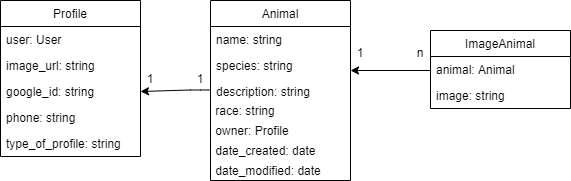

The diagram above was exported from draw.io. Its source (the exported page's mxGraphModel, read from the mxfile embedded in the PNG):
<mxGraphModel dx="1245" dy="601" grid="1" gridSize="10" guides="1" tooltips="1" connect="1" arrows="1" fold="1" page="1" pageScale="1" pageWidth="850" pageHeight="1100" math="0" shadow="0">
  <root>
    <mxCell id="0" />
    <mxCell id="1" parent="0" />
    <mxCell id="LCLFeF0Rdnz8D2ngw-9E-10" value="1" style="text;html=1;strokeColor=none;fillColor=none;align=center;verticalAlign=middle;whiteSpace=wrap;rounded=0;" vertex="1" parent="1">
      <mxGeometry x="500" y="122" width="40" height="20" as="geometry" />
    </mxCell>
    <mxCell id="LCLFeF0Rdnz8D2ngw-9E-12" value="n" style="text;html=1;strokeColor=none;fillColor=none;align=center;verticalAlign=middle;whiteSpace=wrap;rounded=0;" vertex="1" parent="1">
      <mxGeometry x="560" y="122" width="40" height="20" as="geometry" />
    </mxCell>
    <mxCell id="LCLFeF0Rdnz8D2ngw-9E-13" style="edgeStyle=orthogonalEdgeStyle;rounded=0;orthogonalLoop=1;jettySize=auto;html=1;exitX=0.5;exitY=1;exitDx=0;exitDy=0;" edge="1" parent="1" source="LCLFeF0Rdnz8D2ngw-9E-12" target="LCLFeF0Rdnz8D2ngw-9E-12">
      <mxGeometry relative="1" as="geometry" />
    </mxCell>
    <mxCell id="LCLFeF0Rdnz8D2ngw-9E-19" value="" style="endArrow=classic;html=1;" edge="1" parent="1">
      <mxGeometry width="50" height="50" relative="1" as="geometry">
        <mxPoint x="590" y="150" as="sourcePoint" />
        <mxPoint x="510" y="150" as="targetPoint" />
      </mxGeometry>
    </mxCell>
    <mxCell id="LCLFeF0Rdnz8D2ngw-9E-27" value="" style="endArrow=classic;html=1;entryX=1;entryY=0.5;entryDx=0;entryDy=0;" edge="1" parent="1" target="LCLFeF0Rdnz8D2ngw-9E-25">
      <mxGeometry width="50" height="50" relative="1" as="geometry">
        <mxPoint x="370" y="169.5" as="sourcePoint" />
        <mxPoint x="290" y="169.5" as="targetPoint" />
        <Array as="points">
          <mxPoint x="350" y="169.5" />
        </Array>
      </mxGeometry>
    </mxCell>
    <mxCell id="LCLFeF0Rdnz8D2ngw-9E-29" value="1" style="text;html=1;strokeColor=none;fillColor=none;align=center;verticalAlign=middle;whiteSpace=wrap;rounded=0;" vertex="1" parent="1">
      <mxGeometry x="290" y="148" width="40" height="20" as="geometry" />
    </mxCell>
    <mxCell id="LCLFeF0Rdnz8D2ngw-9E-30" value="1" style="text;html=1;strokeColor=none;fillColor=none;align=center;verticalAlign=middle;whiteSpace=wrap;rounded=0;" vertex="1" parent="1">
      <mxGeometry x="345" y="148" width="30" height="20" as="geometry" />
    </mxCell>
    <mxCell id="LCLFeF0Rdnz8D2ngw-9E-1" value="Animal" style="swimlane;fontStyle=0;childLayout=stackLayout;horizontal=1;startSize=26;fillColor=none;horizontalStack=0;resizeParent=1;resizeParentMax=0;resizeLast=0;collapsible=1;marginBottom=0;" vertex="1" parent="1">
      <mxGeometry x="370" y="80" width="140" height="180" as="geometry">
        <mxRectangle x="350" y="260" width="70" height="26" as="alternateBounds" />
      </mxGeometry>
    </mxCell>
    <mxCell id="LCLFeF0Rdnz8D2ngw-9E-2" value="name: string" style="text;strokeColor=none;fillColor=none;align=left;verticalAlign=top;spacingLeft=4;spacingRight=4;overflow=hidden;rotatable=0;points=[[0,0.5],[1,0.5]];portConstraint=eastwest;" vertex="1" parent="LCLFeF0Rdnz8D2ngw-9E-1">
      <mxGeometry y="26" width="140" height="26" as="geometry" />
    </mxCell>
    <mxCell id="LCLFeF0Rdnz8D2ngw-9E-3" value="species: string" style="text;strokeColor=none;fillColor=none;align=left;verticalAlign=top;spacingLeft=4;spacingRight=4;overflow=hidden;rotatable=0;points=[[0,0.5],[1,0.5]];portConstraint=eastwest;" vertex="1" parent="LCLFeF0Rdnz8D2ngw-9E-1">
      <mxGeometry y="52" width="140" height="26" as="geometry" />
    </mxCell>
    <mxCell id="LCLFeF0Rdnz8D2ngw-9E-4" value="description: string" style="text;strokeColor=none;fillColor=none;align=left;verticalAlign=top;spacingLeft=4;spacingRight=4;overflow=hidden;rotatable=0;points=[[0,0.5],[1,0.5]];portConstraint=eastwest;" vertex="1" parent="LCLFeF0Rdnz8D2ngw-9E-1">
      <mxGeometry y="78" width="140" height="22" as="geometry" />
    </mxCell>
    <mxCell id="LCLFeF0Rdnz8D2ngw-9E-14" value="&amp;nbsp;race: string" style="text;html=1;resizable=0;autosize=1;align=left;verticalAlign=middle;points=[];fillColor=none;strokeColor=none;rounded=0;" vertex="1" parent="LCLFeF0Rdnz8D2ngw-9E-1">
      <mxGeometry y="100" width="140" height="20" as="geometry" />
    </mxCell>
    <mxCell id="LCLFeF0Rdnz8D2ngw-9E-17" value="&amp;nbsp;owner: Profile" style="text;html=1;resizable=0;autosize=1;align=left;verticalAlign=middle;points=[];fillColor=none;strokeColor=none;rounded=0;" vertex="1" parent="LCLFeF0Rdnz8D2ngw-9E-1">
      <mxGeometry y="120" width="140" height="20" as="geometry" />
    </mxCell>
    <mxCell id="LCLFeF0Rdnz8D2ngw-9E-15" value="&amp;nbsp;date_created: date" style="text;html=1;resizable=0;autosize=1;align=left;verticalAlign=middle;points=[];fillColor=none;strokeColor=none;rounded=0;" vertex="1" parent="LCLFeF0Rdnz8D2ngw-9E-1">
      <mxGeometry y="140" width="140" height="20" as="geometry" />
    </mxCell>
    <mxCell id="LCLFeF0Rdnz8D2ngw-9E-16" value="&amp;nbsp;date_modified: date" style="text;html=1;resizable=0;autosize=1;align=left;verticalAlign=middle;points=[];fillColor=none;strokeColor=none;rounded=0;" vertex="1" parent="LCLFeF0Rdnz8D2ngw-9E-1">
      <mxGeometry y="160" width="140" height="20" as="geometry" />
    </mxCell>
    <mxCell id="LCLFeF0Rdnz8D2ngw-9E-5" value="ImageAnimal" style="swimlane;fontStyle=0;childLayout=stackLayout;horizontal=1;startSize=26;fillColor=none;horizontalStack=0;resizeParent=1;resizeParentMax=0;resizeLast=0;collapsible=1;marginBottom=0;" vertex="1" parent="1">
      <mxGeometry x="590" y="110" width="140" height="78" as="geometry" />
    </mxCell>
    <mxCell id="LCLFeF0Rdnz8D2ngw-9E-6" value="animal: Animal" style="text;strokeColor=none;fillColor=none;align=left;verticalAlign=top;spacingLeft=4;spacingRight=4;overflow=hidden;rotatable=0;points=[[0,0.5],[1,0.5]];portConstraint=eastwest;" vertex="1" parent="LCLFeF0Rdnz8D2ngw-9E-5">
      <mxGeometry y="26" width="140" height="26" as="geometry" />
    </mxCell>
    <mxCell id="LCLFeF0Rdnz8D2ngw-9E-7" value="image: string" style="text;strokeColor=none;fillColor=none;align=left;verticalAlign=top;spacingLeft=4;spacingRight=4;overflow=hidden;rotatable=0;points=[[0,0.5],[1,0.5]];portConstraint=eastwest;" vertex="1" parent="LCLFeF0Rdnz8D2ngw-9E-5">
      <mxGeometry y="52" width="140" height="26" as="geometry" />
    </mxCell>
    <mxCell id="LCLFeF0Rdnz8D2ngw-9E-20" value="Profile" style="swimlane;fontStyle=0;childLayout=stackLayout;horizontal=1;startSize=26;fillColor=none;horizontalStack=0;resizeParent=1;resizeParentMax=0;resizeLast=0;collapsible=1;marginBottom=0;" vertex="1" parent="1">
      <mxGeometry x="160" y="80" width="140" height="156" as="geometry" />
    </mxCell>
    <mxCell id="LCLFeF0Rdnz8D2ngw-9E-21" value="user: User" style="text;strokeColor=none;fillColor=none;align=left;verticalAlign=top;spacingLeft=4;spacingRight=4;overflow=hidden;rotatable=0;points=[[0,0.5],[1,0.5]];portConstraint=eastwest;" vertex="1" parent="LCLFeF0Rdnz8D2ngw-9E-20">
      <mxGeometry y="26" width="140" height="26" as="geometry" />
    </mxCell>
    <mxCell id="LCLFeF0Rdnz8D2ngw-9E-22" value="image_url: string" style="text;strokeColor=none;fillColor=none;align=left;verticalAlign=top;spacingLeft=4;spacingRight=4;overflow=hidden;rotatable=0;points=[[0,0.5],[1,0.5]];portConstraint=eastwest;" vertex="1" parent="LCLFeF0Rdnz8D2ngw-9E-20">
      <mxGeometry y="52" width="140" height="26" as="geometry" />
    </mxCell>
    <mxCell id="LCLFeF0Rdnz8D2ngw-9E-25" value="google_id: string" style="text;strokeColor=none;fillColor=none;align=left;verticalAlign=top;spacingLeft=4;spacingRight=4;overflow=hidden;rotatable=0;points=[[0,0.5],[1,0.5]];portConstraint=eastwest;" vertex="1" parent="LCLFeF0Rdnz8D2ngw-9E-20">
      <mxGeometry y="78" width="140" height="26" as="geometry" />
    </mxCell>
    <mxCell id="LCLFeF0Rdnz8D2ngw-9E-26" value="phone: string" style="text;strokeColor=none;fillColor=none;align=left;verticalAlign=top;spacingLeft=4;spacingRight=4;overflow=hidden;rotatable=0;points=[[0,0.5],[1,0.5]];portConstraint=eastwest;" vertex="1" parent="LCLFeF0Rdnz8D2ngw-9E-20">
      <mxGeometry y="104" width="140" height="26" as="geometry" />
    </mxCell>
    <mxCell id="LCLFeF0Rdnz8D2ngw-9E-23" value="type_of_profile: string" style="text;strokeColor=none;fillColor=none;align=left;verticalAlign=top;spacingLeft=4;spacingRight=4;overflow=hidden;rotatable=0;points=[[0,0.5],[1,0.5]];portConstraint=eastwest;" vertex="1" parent="LCLFeF0Rdnz8D2ngw-9E-20">
      <mxGeometry y="130" width="140" height="26" as="geometry" />
    </mxCell>
  </root>
</mxGraphModel>